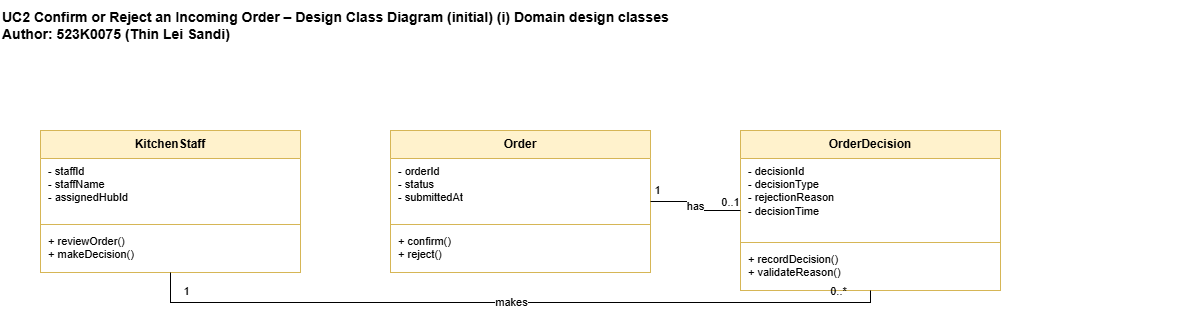

The diagram above was exported from draw.io. Its source (the exported page's mxGraphModel, read from the mxfile embedded in the PNG):
<mxGraphModel dx="1231" dy="1946" grid="1" gridSize="10" guides="1" tooltips="1" connect="1" arrows="1" fold="1" page="1" pageScale="1" pageWidth="1654" pageHeight="1169" math="0" shadow="0">
  <root>
    <mxCell id="0" />
    <mxCell id="1" parent="0" />
    <mxCell id="title" parent="1" style="text;html=1;align=left;verticalAlign=middle;fontSize=14;fontStyle=1;" value="UC2 Confirm or Reject an Incoming Order – Design Class Diagram (initial) (i) Domain design classes&#10;Author: 523K0075 (Thin Lei Sandi)" vertex="1">
      <mxGeometry height="50" width="1200" y="-70" as="geometry" />
    </mxCell>
    <mxCell id="KS" parent="1" style="swimlane;fontStyle=1;align=center;verticalAlign=top;startSize=28;fontSize=12;fillColor=#fff2cc;strokeColor=#d6b656;swimlaneFillColor=#ffffff;collapsible=0;" value="KitchenStaff" vertex="1">
      <mxGeometry height="142" width="260" x="40" y="60" as="geometry" />
    </mxCell>
    <mxCell id="KS_a" parent="KS" style="text;html=1;strokeColor=none;fillColor=none;align=left;verticalAlign=top;spacingLeft=6;fontSize=11;whiteSpace=wrap;" value="- staffId&lt;br&gt;- staffName&lt;br&gt;- assignedHubId" vertex="1">
      <mxGeometry height="62" width="260" y="28" as="geometry" />
    </mxCell>
    <mxCell id="KS_l" parent="KS" style="line;strokeWidth=1;fillColor=none;strokeColor=#d6b656;" value="" vertex="1">
      <mxGeometry height="8" width="260" y="90" as="geometry" />
    </mxCell>
    <mxCell id="KS_m" parent="KS" style="text;html=1;strokeColor=none;fillColor=none;align=left;verticalAlign=top;spacingLeft=6;fontSize=11;whiteSpace=wrap;" value="+ reviewOrder()&lt;br&gt;+ makeDecision()" vertex="1">
      <mxGeometry height="44" width="260" y="98" as="geometry" />
    </mxCell>
    <mxCell id="ORD" parent="1" style="swimlane;fontStyle=1;align=center;verticalAlign=top;startSize=28;fontSize=12;fillColor=#fff2cc;strokeColor=#d6b656;swimlaneFillColor=#ffffff;collapsible=0;" value="Order" vertex="1">
      <mxGeometry height="142" width="260" x="390" y="60" as="geometry" />
    </mxCell>
    <mxCell id="ORD_a" parent="ORD" style="text;html=1;strokeColor=none;fillColor=none;align=left;verticalAlign=top;spacingLeft=6;fontSize=11;whiteSpace=wrap;" value="- orderId&lt;br&gt;- status&lt;br&gt;- submittedAt" vertex="1">
      <mxGeometry height="62" width="260" y="28" as="geometry" />
    </mxCell>
    <mxCell id="ORD_l" parent="ORD" style="line;strokeWidth=1;fillColor=none;strokeColor=#d6b656;" value="" vertex="1">
      <mxGeometry height="8" width="260" y="90" as="geometry" />
    </mxCell>
    <mxCell id="ORD_m" parent="ORD" style="text;html=1;strokeColor=none;fillColor=none;align=left;verticalAlign=top;spacingLeft=6;fontSize=11;whiteSpace=wrap;" value="+ confirm()&lt;br&gt;+ reject()" vertex="1">
      <mxGeometry height="44" width="260" y="98" as="geometry" />
    </mxCell>
    <mxCell id="DEC" parent="1" style="swimlane;fontStyle=1;align=center;verticalAlign=top;startSize=28;fontSize=12;fillColor=#fff2cc;strokeColor=#d6b656;swimlaneFillColor=#ffffff;collapsible=0;" value="OrderDecision" vertex="1">
      <mxGeometry height="160" width="260" x="740" y="60" as="geometry" />
    </mxCell>
    <mxCell id="DEC_a" parent="DEC" style="text;html=1;strokeColor=none;fillColor=none;align=left;verticalAlign=top;spacingLeft=6;fontSize=11;whiteSpace=wrap;" value="- decisionId&lt;br&gt;- decisionType&lt;br&gt;- rejectionReason&lt;br&gt;- decisionTime" vertex="1">
      <mxGeometry height="80" width="260" y="28" as="geometry" />
    </mxCell>
    <mxCell id="DEC_l" parent="DEC" style="line;strokeWidth=1;fillColor=none;strokeColor=#d6b656;" value="" vertex="1">
      <mxGeometry height="8" width="260" y="108" as="geometry" />
    </mxCell>
    <mxCell id="DEC_m" parent="DEC" style="text;html=1;strokeColor=none;fillColor=none;align=left;verticalAlign=top;spacingLeft=6;fontSize=11;whiteSpace=wrap;" value="+ recordDecision()&lt;br&gt;+ validateReason()" vertex="1">
      <mxGeometry height="44" width="260" y="116" as="geometry" />
    </mxCell>
    <mxCell id="e1" edge="1" parent="1" source="ORD" style="edgeStyle=orthogonalEdgeStyle;rounded=0;html=1;fontSize=11;endArrow=none;exitX=1;exitY=0.5;entryX=0;entryY=0.5;" target="DEC" value="has">
      <mxGeometry relative="1" as="geometry" />
    </mxCell>
    <mxCell id="e1_m0" connectable="0" parent="e1" style="edgeLabel;html=1;align=center;verticalAlign=middle;fontSize=11;labelBackgroundColor=none;" value="1" vertex="1">
      <mxGeometry relative="1" x="-0.88" as="geometry">
        <mxPoint y="-12" as="offset" />
      </mxGeometry>
    </mxCell>
    <mxCell id="e1_m1" connectable="0" parent="e1" style="edgeLabel;html=1;align=center;verticalAlign=middle;fontSize=11;labelBackgroundColor=none;" value="0..1" vertex="1">
      <mxGeometry relative="1" x="0.88" as="geometry">
        <mxPoint x="-4" y="-9" as="offset" />
      </mxGeometry>
    </mxCell>
    <mxCell id="e2" edge="1" parent="1" source="KS" style="edgeStyle=orthogonalEdgeStyle;rounded=0;html=1;fontSize=11;endArrow=none;exitX=0.5;exitY=1;entryX=0.5;entryY=1;" target="DEC" value="makes">
      <mxGeometry relative="1" as="geometry">
        <Array as="points">
          <mxPoint x="170" y="232" />
          <mxPoint x="870" y="232" />
        </Array>
      </mxGeometry>
    </mxCell>
    <mxCell id="e2_m0" connectable="0" parent="e2" style="edgeLabel;html=1;align=center;verticalAlign=middle;fontSize=11;labelBackgroundColor=none;" value="1" vertex="1">
      <mxGeometry relative="1" x="-0.88" as="geometry">
        <mxPoint y="-12" as="offset" />
      </mxGeometry>
    </mxCell>
    <mxCell id="e2_m1" connectable="0" parent="e2" style="edgeLabel;html=1;align=center;verticalAlign=middle;fontSize=11;labelBackgroundColor=none;" value="0..*" vertex="1">
      <mxGeometry relative="1" x="0.88" as="geometry">
        <mxPoint y="-12" as="offset" />
      </mxGeometry>
    </mxCell>
  </root>
</mxGraphModel>